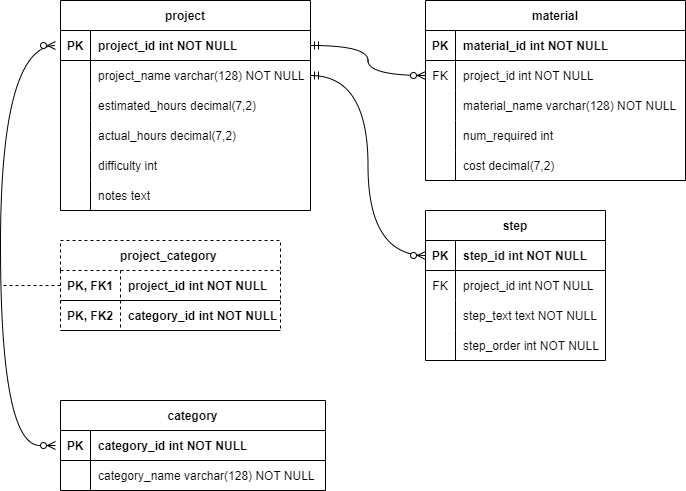

The diagram above was exported from draw.io. Its source (the exported page's mxGraphModel, read from the mxfile embedded in the PNG):
<mxGraphModel dx="2268" dy="828" grid="1" gridSize="10" guides="1" tooltips="1" connect="1" arrows="1" fold="1" page="1" pageScale="1" pageWidth="850" pageHeight="1100" math="0" shadow="0">
  <root>
    <mxCell id="0" />
    <mxCell id="1" parent="0" />
    <mxCell id="Ap3czS_hGtkHPtaLTqDC-30" value="project" style="shape=table;startSize=30;container=1;collapsible=1;childLayout=tableLayout;fixedRows=1;rowLines=0;fontStyle=1;align=center;resizeLast=1;" parent="1" vertex="1">
      <mxGeometry x="-270" y="70" width="250" height="210" as="geometry" />
    </mxCell>
    <mxCell id="Ap3czS_hGtkHPtaLTqDC-31" value="" style="shape=tableRow;horizontal=0;startSize=0;swimlaneHead=0;swimlaneBody=0;fillColor=none;collapsible=0;dropTarget=0;points=[[0,0.5],[1,0.5]];portConstraint=eastwest;strokeColor=inherit;top=0;left=0;right=0;bottom=1;" parent="Ap3czS_hGtkHPtaLTqDC-30" vertex="1">
      <mxGeometry y="30" width="250" height="30" as="geometry" />
    </mxCell>
    <mxCell id="Ap3czS_hGtkHPtaLTqDC-32" value="PK" style="shape=partialRectangle;overflow=hidden;connectable=0;fillColor=none;strokeColor=inherit;top=0;left=0;bottom=0;right=0;fontStyle=1;" parent="Ap3czS_hGtkHPtaLTqDC-31" vertex="1">
      <mxGeometry width="30" height="30" as="geometry">
        <mxRectangle width="30" height="30" as="alternateBounds" />
      </mxGeometry>
    </mxCell>
    <mxCell id="Ap3czS_hGtkHPtaLTqDC-33" value="project_id int NOT NULL" style="shape=partialRectangle;overflow=hidden;connectable=0;fillColor=none;align=left;strokeColor=inherit;top=0;left=0;bottom=0;right=0;spacingLeft=6;fontStyle=1;" parent="Ap3czS_hGtkHPtaLTqDC-31" vertex="1">
      <mxGeometry x="30" width="220" height="30" as="geometry">
        <mxRectangle width="220" height="30" as="alternateBounds" />
      </mxGeometry>
    </mxCell>
    <mxCell id="Ap3czS_hGtkHPtaLTqDC-34" value="" style="shape=tableRow;horizontal=0;startSize=0;swimlaneHead=0;swimlaneBody=0;fillColor=none;collapsible=0;dropTarget=0;points=[[0,0.5],[1,0.5]];portConstraint=eastwest;strokeColor=inherit;top=0;left=0;right=0;bottom=0;" parent="Ap3czS_hGtkHPtaLTqDC-30" vertex="1">
      <mxGeometry y="60" width="250" height="30" as="geometry" />
    </mxCell>
    <mxCell id="Ap3czS_hGtkHPtaLTqDC-35" value="" style="shape=partialRectangle;overflow=hidden;connectable=0;fillColor=none;strokeColor=inherit;top=0;left=0;bottom=0;right=0;" parent="Ap3czS_hGtkHPtaLTqDC-34" vertex="1">
      <mxGeometry width="30" height="30" as="geometry">
        <mxRectangle width="30" height="30" as="alternateBounds" />
      </mxGeometry>
    </mxCell>
    <mxCell id="Ap3czS_hGtkHPtaLTqDC-36" value="project_name varchar(128) NOT NULL" style="shape=partialRectangle;overflow=hidden;connectable=0;fillColor=none;align=left;strokeColor=inherit;top=0;left=0;bottom=0;right=0;spacingLeft=6;" parent="Ap3czS_hGtkHPtaLTqDC-34" vertex="1">
      <mxGeometry x="30" width="220" height="30" as="geometry">
        <mxRectangle width="220" height="30" as="alternateBounds" />
      </mxGeometry>
    </mxCell>
    <mxCell id="Ap3czS_hGtkHPtaLTqDC-37" value="" style="shape=tableRow;horizontal=0;startSize=0;swimlaneHead=0;swimlaneBody=0;fillColor=none;collapsible=0;dropTarget=0;points=[[0,0.5],[1,0.5]];portConstraint=eastwest;strokeColor=inherit;top=0;left=0;right=0;bottom=0;" parent="Ap3czS_hGtkHPtaLTqDC-30" vertex="1">
      <mxGeometry y="90" width="250" height="30" as="geometry" />
    </mxCell>
    <mxCell id="Ap3czS_hGtkHPtaLTqDC-38" value="" style="shape=partialRectangle;overflow=hidden;connectable=0;fillColor=none;strokeColor=inherit;top=0;left=0;bottom=0;right=0;" parent="Ap3czS_hGtkHPtaLTqDC-37" vertex="1">
      <mxGeometry width="30" height="30" as="geometry">
        <mxRectangle width="30" height="30" as="alternateBounds" />
      </mxGeometry>
    </mxCell>
    <mxCell id="Ap3czS_hGtkHPtaLTqDC-39" value="estimated_hours decimal(7,2)" style="shape=partialRectangle;overflow=hidden;connectable=0;fillColor=none;align=left;strokeColor=inherit;top=0;left=0;bottom=0;right=0;spacingLeft=6;" parent="Ap3czS_hGtkHPtaLTqDC-37" vertex="1">
      <mxGeometry x="30" width="220" height="30" as="geometry">
        <mxRectangle width="220" height="30" as="alternateBounds" />
      </mxGeometry>
    </mxCell>
    <mxCell id="Ap3czS_hGtkHPtaLTqDC-40" value="" style="shape=tableRow;horizontal=0;startSize=0;swimlaneHead=0;swimlaneBody=0;fillColor=none;collapsible=0;dropTarget=0;points=[[0,0.5],[1,0.5]];portConstraint=eastwest;strokeColor=inherit;top=0;left=0;right=0;bottom=0;" parent="Ap3czS_hGtkHPtaLTqDC-30" vertex="1">
      <mxGeometry y="120" width="250" height="30" as="geometry" />
    </mxCell>
    <mxCell id="Ap3czS_hGtkHPtaLTqDC-41" value="" style="shape=partialRectangle;overflow=hidden;connectable=0;fillColor=none;strokeColor=inherit;top=0;left=0;bottom=0;right=0;" parent="Ap3czS_hGtkHPtaLTqDC-40" vertex="1">
      <mxGeometry width="30" height="30" as="geometry">
        <mxRectangle width="30" height="30" as="alternateBounds" />
      </mxGeometry>
    </mxCell>
    <mxCell id="Ap3czS_hGtkHPtaLTqDC-42" value="actual_hours decimal(7,2)" style="shape=partialRectangle;overflow=hidden;connectable=0;fillColor=none;align=left;strokeColor=inherit;top=0;left=0;bottom=0;right=0;spacingLeft=6;" parent="Ap3czS_hGtkHPtaLTqDC-40" vertex="1">
      <mxGeometry x="30" width="220" height="30" as="geometry">
        <mxRectangle width="220" height="30" as="alternateBounds" />
      </mxGeometry>
    </mxCell>
    <mxCell id="Ap3czS_hGtkHPtaLTqDC-43" value="" style="shape=tableRow;horizontal=0;startSize=0;swimlaneHead=0;swimlaneBody=0;fillColor=none;collapsible=0;dropTarget=0;points=[[0,0.5],[1,0.5]];portConstraint=eastwest;strokeColor=inherit;top=0;left=0;right=0;bottom=0;" parent="Ap3czS_hGtkHPtaLTqDC-30" vertex="1">
      <mxGeometry y="150" width="250" height="30" as="geometry" />
    </mxCell>
    <mxCell id="Ap3czS_hGtkHPtaLTqDC-44" value="" style="shape=partialRectangle;overflow=hidden;connectable=0;fillColor=none;strokeColor=inherit;top=0;left=0;bottom=0;right=0;" parent="Ap3czS_hGtkHPtaLTqDC-43" vertex="1">
      <mxGeometry width="30" height="30" as="geometry">
        <mxRectangle width="30" height="30" as="alternateBounds" />
      </mxGeometry>
    </mxCell>
    <mxCell id="Ap3czS_hGtkHPtaLTqDC-45" value="difficulty int" style="shape=partialRectangle;overflow=hidden;connectable=0;fillColor=none;align=left;strokeColor=inherit;top=0;left=0;bottom=0;right=0;spacingLeft=6;" parent="Ap3czS_hGtkHPtaLTqDC-43" vertex="1">
      <mxGeometry x="30" width="220" height="30" as="geometry">
        <mxRectangle width="220" height="30" as="alternateBounds" />
      </mxGeometry>
    </mxCell>
    <mxCell id="Ap3czS_hGtkHPtaLTqDC-46" value="" style="shape=tableRow;horizontal=0;startSize=0;swimlaneHead=0;swimlaneBody=0;fillColor=none;collapsible=0;dropTarget=0;points=[[0,0.5],[1,0.5]];portConstraint=eastwest;strokeColor=inherit;top=0;left=0;right=0;bottom=0;" parent="Ap3czS_hGtkHPtaLTqDC-30" vertex="1">
      <mxGeometry y="180" width="250" height="30" as="geometry" />
    </mxCell>
    <mxCell id="Ap3czS_hGtkHPtaLTqDC-47" value="" style="shape=partialRectangle;overflow=hidden;connectable=0;fillColor=none;strokeColor=inherit;top=0;left=0;bottom=0;right=0;" parent="Ap3czS_hGtkHPtaLTqDC-46" vertex="1">
      <mxGeometry width="30" height="30" as="geometry">
        <mxRectangle width="30" height="30" as="alternateBounds" />
      </mxGeometry>
    </mxCell>
    <mxCell id="Ap3czS_hGtkHPtaLTqDC-48" value="notes text" style="shape=partialRectangle;overflow=hidden;connectable=0;fillColor=none;align=left;strokeColor=inherit;top=0;left=0;bottom=0;right=0;spacingLeft=6;" parent="Ap3czS_hGtkHPtaLTqDC-46" vertex="1">
      <mxGeometry x="30" width="220" height="30" as="geometry">
        <mxRectangle width="220" height="30" as="alternateBounds" />
      </mxGeometry>
    </mxCell>
    <mxCell id="Ap3czS_hGtkHPtaLTqDC-50" value="project_category " style="shape=table;startSize=30;container=1;collapsible=1;childLayout=tableLayout;fixedRows=1;rowLines=0;fontStyle=1;align=center;resizeLast=1;dashed=1;" parent="1" vertex="1">
      <mxGeometry x="-270" y="310" width="220" height="90" as="geometry" />
    </mxCell>
    <mxCell id="Ap3czS_hGtkHPtaLTqDC-125" style="shape=tableRow;horizontal=0;startSize=0;swimlaneHead=0;swimlaneBody=0;fillColor=none;collapsible=0;dropTarget=0;points=[[0,0.5],[1,0.5]];portConstraint=eastwest;strokeColor=default;top=0;left=0;right=0;bottom=1;" parent="Ap3czS_hGtkHPtaLTqDC-50" vertex="1">
      <mxGeometry y="30" width="220" height="30" as="geometry" />
    </mxCell>
    <mxCell id="Ap3czS_hGtkHPtaLTqDC-126" value="PK, FK1" style="shape=partialRectangle;overflow=hidden;connectable=0;fillColor=none;strokeColor=inherit;top=0;left=0;bottom=0;right=0;fontStyle=1;" parent="Ap3czS_hGtkHPtaLTqDC-125" vertex="1">
      <mxGeometry width="60" height="30" as="geometry">
        <mxRectangle width="60" height="30" as="alternateBounds" />
      </mxGeometry>
    </mxCell>
    <mxCell id="Ap3czS_hGtkHPtaLTqDC-127" value="project_id int NOT NULL" style="shape=partialRectangle;overflow=hidden;connectable=0;fillColor=none;align=left;strokeColor=inherit;top=0;left=0;bottom=0;right=0;spacingLeft=6;fontStyle=1;" parent="Ap3czS_hGtkHPtaLTqDC-125" vertex="1">
      <mxGeometry x="60" width="160" height="30" as="geometry">
        <mxRectangle width="160" height="30" as="alternateBounds" />
      </mxGeometry>
    </mxCell>
    <mxCell id="Ap3czS_hGtkHPtaLTqDC-51" value="" style="shape=tableRow;horizontal=0;startSize=0;swimlaneHead=0;swimlaneBody=0;fillColor=none;collapsible=0;dropTarget=0;points=[[0,0.5],[1,0.5]];portConstraint=eastwest;strokeColor=inherit;top=0;left=0;right=0;bottom=1;" parent="Ap3czS_hGtkHPtaLTqDC-50" vertex="1">
      <mxGeometry y="60" width="220" height="30" as="geometry" />
    </mxCell>
    <mxCell id="Ap3czS_hGtkHPtaLTqDC-52" value="PK, FK2" style="shape=partialRectangle;overflow=hidden;connectable=0;fillColor=none;strokeColor=inherit;top=0;left=0;bottom=0;right=0;fontStyle=1;" parent="Ap3czS_hGtkHPtaLTqDC-51" vertex="1">
      <mxGeometry width="60" height="30" as="geometry">
        <mxRectangle width="60" height="30" as="alternateBounds" />
      </mxGeometry>
    </mxCell>
    <mxCell id="Ap3czS_hGtkHPtaLTqDC-53" value="category_id int NOT NULL" style="shape=partialRectangle;overflow=hidden;connectable=0;fillColor=none;align=left;strokeColor=inherit;top=0;left=0;bottom=0;right=0;spacingLeft=6;fontStyle=1;" parent="Ap3czS_hGtkHPtaLTqDC-51" vertex="1">
      <mxGeometry x="60" width="160" height="30" as="geometry">
        <mxRectangle width="160" height="30" as="alternateBounds" />
      </mxGeometry>
    </mxCell>
    <mxCell id="Ap3czS_hGtkHPtaLTqDC-60" value="category" style="shape=table;startSize=30;container=1;collapsible=1;childLayout=tableLayout;fixedRows=1;rowLines=0;fontStyle=1;align=center;resizeLast=1;" parent="1" vertex="1">
      <mxGeometry x="-270" y="470" width="265" height="90" as="geometry" />
    </mxCell>
    <mxCell id="Ap3czS_hGtkHPtaLTqDC-61" value="" style="shape=tableRow;horizontal=0;startSize=0;swimlaneHead=0;swimlaneBody=0;fillColor=none;collapsible=0;dropTarget=0;points=[[0,0.5],[1,0.5]];portConstraint=eastwest;strokeColor=inherit;top=0;left=0;right=0;bottom=1;" parent="Ap3czS_hGtkHPtaLTqDC-60" vertex="1">
      <mxGeometry y="30" width="265" height="30" as="geometry" />
    </mxCell>
    <mxCell id="Ap3czS_hGtkHPtaLTqDC-62" value="PK" style="shape=partialRectangle;overflow=hidden;connectable=0;fillColor=none;strokeColor=inherit;top=0;left=0;bottom=0;right=0;fontStyle=1;" parent="Ap3czS_hGtkHPtaLTqDC-61" vertex="1">
      <mxGeometry width="30" height="30" as="geometry">
        <mxRectangle width="30" height="30" as="alternateBounds" />
      </mxGeometry>
    </mxCell>
    <mxCell id="Ap3czS_hGtkHPtaLTqDC-63" value="category_id int NOT NULL" style="shape=partialRectangle;overflow=hidden;connectable=0;fillColor=none;align=left;strokeColor=inherit;top=0;left=0;bottom=0;right=0;spacingLeft=6;fontStyle=1;" parent="Ap3czS_hGtkHPtaLTqDC-61" vertex="1">
      <mxGeometry x="30" width="235" height="30" as="geometry">
        <mxRectangle width="235" height="30" as="alternateBounds" />
      </mxGeometry>
    </mxCell>
    <mxCell id="Ap3czS_hGtkHPtaLTqDC-64" value="" style="shape=tableRow;horizontal=0;startSize=0;swimlaneHead=0;swimlaneBody=0;fillColor=none;collapsible=0;dropTarget=0;points=[[0,0.5],[1,0.5]];portConstraint=eastwest;strokeColor=inherit;top=0;left=0;right=0;bottom=0;" parent="Ap3czS_hGtkHPtaLTqDC-60" vertex="1">
      <mxGeometry y="60" width="265" height="30" as="geometry" />
    </mxCell>
    <mxCell id="Ap3czS_hGtkHPtaLTqDC-65" value="" style="shape=partialRectangle;overflow=hidden;connectable=0;fillColor=none;strokeColor=inherit;top=0;left=0;bottom=0;right=0;" parent="Ap3czS_hGtkHPtaLTqDC-64" vertex="1">
      <mxGeometry width="30" height="30" as="geometry">
        <mxRectangle width="30" height="30" as="alternateBounds" />
      </mxGeometry>
    </mxCell>
    <mxCell id="Ap3czS_hGtkHPtaLTqDC-66" value="category_name varchar(128) NOT NULL" style="shape=partialRectangle;overflow=hidden;connectable=0;fillColor=none;align=left;strokeColor=inherit;top=0;left=0;bottom=0;right=0;spacingLeft=6;" parent="Ap3czS_hGtkHPtaLTqDC-64" vertex="1">
      <mxGeometry x="30" width="235" height="30" as="geometry">
        <mxRectangle width="235" height="30" as="alternateBounds" />
      </mxGeometry>
    </mxCell>
    <mxCell id="Ap3czS_hGtkHPtaLTqDC-81" value="material" style="shape=table;startSize=30;container=1;collapsible=1;childLayout=tableLayout;fixedRows=1;rowLines=0;fontStyle=1;align=center;resizeLast=1;" parent="1" vertex="1">
      <mxGeometry x="95" y="70" width="260" height="180" as="geometry" />
    </mxCell>
    <mxCell id="Ap3czS_hGtkHPtaLTqDC-82" value="" style="shape=tableRow;horizontal=0;startSize=0;swimlaneHead=0;swimlaneBody=0;fillColor=none;collapsible=0;dropTarget=0;points=[[0,0.5],[1,0.5]];portConstraint=eastwest;strokeColor=inherit;top=0;left=0;right=0;bottom=1;" parent="Ap3czS_hGtkHPtaLTqDC-81" vertex="1">
      <mxGeometry y="30" width="260" height="30" as="geometry" />
    </mxCell>
    <mxCell id="Ap3czS_hGtkHPtaLTqDC-83" value="PK" style="shape=partialRectangle;overflow=hidden;connectable=0;fillColor=none;strokeColor=inherit;top=0;left=0;bottom=0;right=0;fontStyle=1;" parent="Ap3czS_hGtkHPtaLTqDC-82" vertex="1">
      <mxGeometry width="30" height="30" as="geometry">
        <mxRectangle width="30" height="30" as="alternateBounds" />
      </mxGeometry>
    </mxCell>
    <mxCell id="Ap3czS_hGtkHPtaLTqDC-84" value="material_id int NOT NULL" style="shape=partialRectangle;overflow=hidden;connectable=0;fillColor=none;align=left;strokeColor=inherit;top=0;left=0;bottom=0;right=0;spacingLeft=6;fontStyle=1;" parent="Ap3czS_hGtkHPtaLTqDC-82" vertex="1">
      <mxGeometry x="30" width="230" height="30" as="geometry">
        <mxRectangle width="230" height="30" as="alternateBounds" />
      </mxGeometry>
    </mxCell>
    <mxCell id="Ap3czS_hGtkHPtaLTqDC-85" value="" style="shape=tableRow;horizontal=0;startSize=0;swimlaneHead=0;swimlaneBody=0;fillColor=none;collapsible=0;dropTarget=0;points=[[0,0.5],[1,0.5]];portConstraint=eastwest;strokeColor=inherit;top=0;left=0;right=0;bottom=0;" parent="Ap3czS_hGtkHPtaLTqDC-81" vertex="1">
      <mxGeometry y="60" width="260" height="30" as="geometry" />
    </mxCell>
    <mxCell id="Ap3czS_hGtkHPtaLTqDC-86" value="FK" style="shape=partialRectangle;overflow=hidden;connectable=0;fillColor=none;strokeColor=inherit;top=0;left=0;bottom=0;right=0;" parent="Ap3czS_hGtkHPtaLTqDC-85" vertex="1">
      <mxGeometry width="30" height="30" as="geometry">
        <mxRectangle width="30" height="30" as="alternateBounds" />
      </mxGeometry>
    </mxCell>
    <mxCell id="Ap3czS_hGtkHPtaLTqDC-87" value="project_id int NOT NULL" style="shape=partialRectangle;overflow=hidden;connectable=0;fillColor=none;align=left;strokeColor=inherit;top=0;left=0;bottom=0;right=0;spacingLeft=6;" parent="Ap3czS_hGtkHPtaLTqDC-85" vertex="1">
      <mxGeometry x="30" width="230" height="30" as="geometry">
        <mxRectangle width="230" height="30" as="alternateBounds" />
      </mxGeometry>
    </mxCell>
    <mxCell id="Ap3czS_hGtkHPtaLTqDC-88" value="" style="shape=tableRow;horizontal=0;startSize=0;swimlaneHead=0;swimlaneBody=0;fillColor=none;collapsible=0;dropTarget=0;points=[[0,0.5],[1,0.5]];portConstraint=eastwest;strokeColor=inherit;top=0;left=0;right=0;bottom=0;" parent="Ap3czS_hGtkHPtaLTqDC-81" vertex="1">
      <mxGeometry y="90" width="260" height="30" as="geometry" />
    </mxCell>
    <mxCell id="Ap3czS_hGtkHPtaLTqDC-89" value="" style="shape=partialRectangle;overflow=hidden;connectable=0;fillColor=none;strokeColor=inherit;top=0;left=0;bottom=0;right=0;" parent="Ap3czS_hGtkHPtaLTqDC-88" vertex="1">
      <mxGeometry width="30" height="30" as="geometry">
        <mxRectangle width="30" height="30" as="alternateBounds" />
      </mxGeometry>
    </mxCell>
    <mxCell id="Ap3czS_hGtkHPtaLTqDC-90" value="material_name varchar(128) NOT NULL" style="shape=partialRectangle;overflow=hidden;connectable=0;fillColor=none;align=left;strokeColor=inherit;top=0;left=0;bottom=0;right=0;spacingLeft=6;" parent="Ap3czS_hGtkHPtaLTqDC-88" vertex="1">
      <mxGeometry x="30" width="230" height="30" as="geometry">
        <mxRectangle width="230" height="30" as="alternateBounds" />
      </mxGeometry>
    </mxCell>
    <mxCell id="Ap3czS_hGtkHPtaLTqDC-91" value="" style="shape=tableRow;horizontal=0;startSize=0;swimlaneHead=0;swimlaneBody=0;fillColor=none;collapsible=0;dropTarget=0;points=[[0,0.5],[1,0.5]];portConstraint=eastwest;strokeColor=inherit;top=0;left=0;right=0;bottom=0;" parent="Ap3czS_hGtkHPtaLTqDC-81" vertex="1">
      <mxGeometry y="120" width="260" height="30" as="geometry" />
    </mxCell>
    <mxCell id="Ap3czS_hGtkHPtaLTqDC-92" value="" style="shape=partialRectangle;overflow=hidden;connectable=0;fillColor=none;strokeColor=inherit;top=0;left=0;bottom=0;right=0;" parent="Ap3czS_hGtkHPtaLTqDC-91" vertex="1">
      <mxGeometry width="30" height="30" as="geometry">
        <mxRectangle width="30" height="30" as="alternateBounds" />
      </mxGeometry>
    </mxCell>
    <mxCell id="Ap3czS_hGtkHPtaLTqDC-93" value="num_required int" style="shape=partialRectangle;overflow=hidden;connectable=0;fillColor=none;align=left;strokeColor=inherit;top=0;left=0;bottom=0;right=0;spacingLeft=6;" parent="Ap3czS_hGtkHPtaLTqDC-91" vertex="1">
      <mxGeometry x="30" width="230" height="30" as="geometry">
        <mxRectangle width="230" height="30" as="alternateBounds" />
      </mxGeometry>
    </mxCell>
    <mxCell id="Ap3czS_hGtkHPtaLTqDC-94" value="" style="shape=tableRow;horizontal=0;startSize=0;swimlaneHead=0;swimlaneBody=0;fillColor=none;collapsible=0;dropTarget=0;points=[[0,0.5],[1,0.5]];portConstraint=eastwest;strokeColor=inherit;top=0;left=0;right=0;bottom=0;" parent="Ap3czS_hGtkHPtaLTqDC-81" vertex="1">
      <mxGeometry y="150" width="260" height="30" as="geometry" />
    </mxCell>
    <mxCell id="Ap3czS_hGtkHPtaLTqDC-95" value="" style="shape=partialRectangle;overflow=hidden;connectable=0;fillColor=none;strokeColor=inherit;top=0;left=0;bottom=0;right=0;" parent="Ap3czS_hGtkHPtaLTqDC-94" vertex="1">
      <mxGeometry width="30" height="30" as="geometry">
        <mxRectangle width="30" height="30" as="alternateBounds" />
      </mxGeometry>
    </mxCell>
    <mxCell id="Ap3czS_hGtkHPtaLTqDC-96" value="cost decimal(7,2)" style="shape=partialRectangle;overflow=hidden;connectable=0;fillColor=none;align=left;strokeColor=inherit;top=0;left=0;bottom=0;right=0;spacingLeft=6;" parent="Ap3czS_hGtkHPtaLTqDC-94" vertex="1">
      <mxGeometry x="30" width="230" height="30" as="geometry">
        <mxRectangle width="230" height="30" as="alternateBounds" />
      </mxGeometry>
    </mxCell>
    <mxCell id="Ap3czS_hGtkHPtaLTqDC-100" value="step" style="shape=table;startSize=30;container=1;collapsible=1;childLayout=tableLayout;fixedRows=1;rowLines=0;fontStyle=1;align=center;resizeLast=1;" parent="1" vertex="1">
      <mxGeometry x="95" y="280" width="180" height="150" as="geometry" />
    </mxCell>
    <mxCell id="Ap3czS_hGtkHPtaLTqDC-101" value="" style="shape=tableRow;horizontal=0;startSize=0;swimlaneHead=0;swimlaneBody=0;fillColor=none;collapsible=0;dropTarget=0;points=[[0,0.5],[1,0.5]];portConstraint=eastwest;strokeColor=inherit;top=0;left=0;right=0;bottom=1;" parent="Ap3czS_hGtkHPtaLTqDC-100" vertex="1">
      <mxGeometry y="30" width="180" height="30" as="geometry" />
    </mxCell>
    <mxCell id="Ap3czS_hGtkHPtaLTqDC-102" value="PK" style="shape=partialRectangle;overflow=hidden;connectable=0;fillColor=none;strokeColor=inherit;top=0;left=0;bottom=0;right=0;fontStyle=1;" parent="Ap3czS_hGtkHPtaLTqDC-101" vertex="1">
      <mxGeometry width="30" height="30" as="geometry">
        <mxRectangle width="30" height="30" as="alternateBounds" />
      </mxGeometry>
    </mxCell>
    <mxCell id="Ap3czS_hGtkHPtaLTqDC-103" value="step_id int NOT NULL" style="shape=partialRectangle;overflow=hidden;connectable=0;fillColor=none;align=left;strokeColor=inherit;top=0;left=0;bottom=0;right=0;spacingLeft=6;fontStyle=1;" parent="Ap3czS_hGtkHPtaLTqDC-101" vertex="1">
      <mxGeometry x="30" width="150" height="30" as="geometry">
        <mxRectangle width="150" height="30" as="alternateBounds" />
      </mxGeometry>
    </mxCell>
    <mxCell id="Ap3czS_hGtkHPtaLTqDC-104" value="" style="shape=tableRow;horizontal=0;startSize=0;swimlaneHead=0;swimlaneBody=0;fillColor=none;collapsible=0;dropTarget=0;points=[[0,0.5],[1,0.5]];portConstraint=eastwest;strokeColor=inherit;top=0;left=0;right=0;bottom=0;" parent="Ap3czS_hGtkHPtaLTqDC-100" vertex="1">
      <mxGeometry y="60" width="180" height="30" as="geometry" />
    </mxCell>
    <mxCell id="Ap3czS_hGtkHPtaLTqDC-105" value="FK" style="shape=partialRectangle;overflow=hidden;connectable=0;fillColor=none;strokeColor=inherit;top=0;left=0;bottom=0;right=0;" parent="Ap3czS_hGtkHPtaLTqDC-104" vertex="1">
      <mxGeometry width="30" height="30" as="geometry">
        <mxRectangle width="30" height="30" as="alternateBounds" />
      </mxGeometry>
    </mxCell>
    <mxCell id="Ap3czS_hGtkHPtaLTqDC-106" value="project_id int NOT NULL" style="shape=partialRectangle;overflow=hidden;connectable=0;fillColor=none;align=left;strokeColor=inherit;top=0;left=0;bottom=0;right=0;spacingLeft=6;" parent="Ap3czS_hGtkHPtaLTqDC-104" vertex="1">
      <mxGeometry x="30" width="150" height="30" as="geometry">
        <mxRectangle width="150" height="30" as="alternateBounds" />
      </mxGeometry>
    </mxCell>
    <mxCell id="Ap3czS_hGtkHPtaLTqDC-107" value="" style="shape=tableRow;horizontal=0;startSize=0;swimlaneHead=0;swimlaneBody=0;fillColor=none;collapsible=0;dropTarget=0;points=[[0,0.5],[1,0.5]];portConstraint=eastwest;strokeColor=inherit;top=0;left=0;right=0;bottom=0;" parent="Ap3czS_hGtkHPtaLTqDC-100" vertex="1">
      <mxGeometry y="90" width="180" height="30" as="geometry" />
    </mxCell>
    <mxCell id="Ap3czS_hGtkHPtaLTqDC-108" value="" style="shape=partialRectangle;overflow=hidden;connectable=0;fillColor=none;strokeColor=inherit;top=0;left=0;bottom=0;right=0;" parent="Ap3czS_hGtkHPtaLTqDC-107" vertex="1">
      <mxGeometry width="30" height="30" as="geometry">
        <mxRectangle width="30" height="30" as="alternateBounds" />
      </mxGeometry>
    </mxCell>
    <mxCell id="Ap3czS_hGtkHPtaLTqDC-109" value="step_text text NOT NULL" style="shape=partialRectangle;overflow=hidden;connectable=0;fillColor=none;align=left;strokeColor=inherit;top=0;left=0;bottom=0;right=0;spacingLeft=6;" parent="Ap3czS_hGtkHPtaLTqDC-107" vertex="1">
      <mxGeometry x="30" width="150" height="30" as="geometry">
        <mxRectangle width="150" height="30" as="alternateBounds" />
      </mxGeometry>
    </mxCell>
    <mxCell id="Ap3czS_hGtkHPtaLTqDC-110" value="" style="shape=tableRow;horizontal=0;startSize=0;swimlaneHead=0;swimlaneBody=0;fillColor=none;collapsible=0;dropTarget=0;points=[[0,0.5],[1,0.5]];portConstraint=eastwest;strokeColor=inherit;top=0;left=0;right=0;bottom=0;" parent="Ap3czS_hGtkHPtaLTqDC-100" vertex="1">
      <mxGeometry y="120" width="180" height="30" as="geometry" />
    </mxCell>
    <mxCell id="Ap3czS_hGtkHPtaLTqDC-111" value="" style="shape=partialRectangle;overflow=hidden;connectable=0;fillColor=none;strokeColor=inherit;top=0;left=0;bottom=0;right=0;" parent="Ap3czS_hGtkHPtaLTqDC-110" vertex="1">
      <mxGeometry width="30" height="30" as="geometry">
        <mxRectangle width="30" height="30" as="alternateBounds" />
      </mxGeometry>
    </mxCell>
    <mxCell id="Ap3czS_hGtkHPtaLTqDC-112" value="step_order int NOT NULL" style="shape=partialRectangle;overflow=hidden;connectable=0;fillColor=none;align=left;strokeColor=inherit;top=0;left=0;bottom=0;right=0;spacingLeft=6;" parent="Ap3czS_hGtkHPtaLTqDC-110" vertex="1">
      <mxGeometry x="30" width="150" height="30" as="geometry">
        <mxRectangle width="150" height="30" as="alternateBounds" />
      </mxGeometry>
    </mxCell>
    <mxCell id="-YGLqTmptkD1tIq6RuhA-2" value="" style="fontSize=12;html=1;endArrow=ERzeroToMany;endFill=1;entryX=0;entryY=0.5;entryDx=0;entryDy=0;exitX=0;exitY=0.5;exitDx=0;exitDy=0;rounded=0;edgeStyle=orthogonalEdgeStyle;curved=1;startArrow=ERzeroToMany;startFill=0;" parent="1" edge="1">
      <mxGeometry width="100" height="100" relative="1" as="geometry">
        <mxPoint x="-275" y="515" as="sourcePoint" />
        <mxPoint x="-275" y="115" as="targetPoint" />
        <Array as="points">
          <mxPoint x="-330" y="515" />
          <mxPoint x="-330" y="115" />
        </Array>
      </mxGeometry>
    </mxCell>
    <mxCell id="-YGLqTmptkD1tIq6RuhA-3" value="" style="fontSize=12;html=1;endArrow=ERzeroToMany;startArrow=ERmandOne;rounded=0;entryX=0;entryY=0.5;entryDx=0;entryDy=0;exitX=1;exitY=0.5;exitDx=0;exitDy=0;edgeStyle=orthogonalEdgeStyle;curved=1;" parent="1" source="Ap3czS_hGtkHPtaLTqDC-34" target="Ap3czS_hGtkHPtaLTqDC-101" edge="1">
      <mxGeometry width="100" height="100" relative="1" as="geometry">
        <mxPoint x="20" y="230" as="sourcePoint" />
        <mxPoint x="10" y="330" as="targetPoint" />
      </mxGeometry>
    </mxCell>
    <mxCell id="-YGLqTmptkD1tIq6RuhA-4" value="" style="fontSize=12;html=1;endArrow=ERzeroToMany;startArrow=ERmandOne;rounded=0;entryX=0;entryY=0.5;entryDx=0;entryDy=0;exitX=1;exitY=0.5;exitDx=0;exitDy=0;edgeStyle=orthogonalEdgeStyle;curved=1;" parent="1" source="Ap3czS_hGtkHPtaLTqDC-31" target="Ap3czS_hGtkHPtaLTqDC-85" edge="1">
      <mxGeometry width="100" height="100" relative="1" as="geometry">
        <mxPoint x="120" y="480" as="sourcePoint" />
        <mxPoint x="235" y="660" as="targetPoint" />
      </mxGeometry>
    </mxCell>
    <mxCell id="-YGLqTmptkD1tIq6RuhA-5" style="rounded=0;orthogonalLoop=1;jettySize=auto;html=1;exitX=0;exitY=0.5;exitDx=0;exitDy=0;dashed=1;startArrow=none;startFill=0;endArrow=none;endFill=0;" parent="1" source="Ap3czS_hGtkHPtaLTqDC-125" edge="1">
      <mxGeometry relative="1" as="geometry">
        <mxPoint x="-330" y="355" as="targetPoint" />
      </mxGeometry>
    </mxCell>
  </root>
</mxGraphModel>